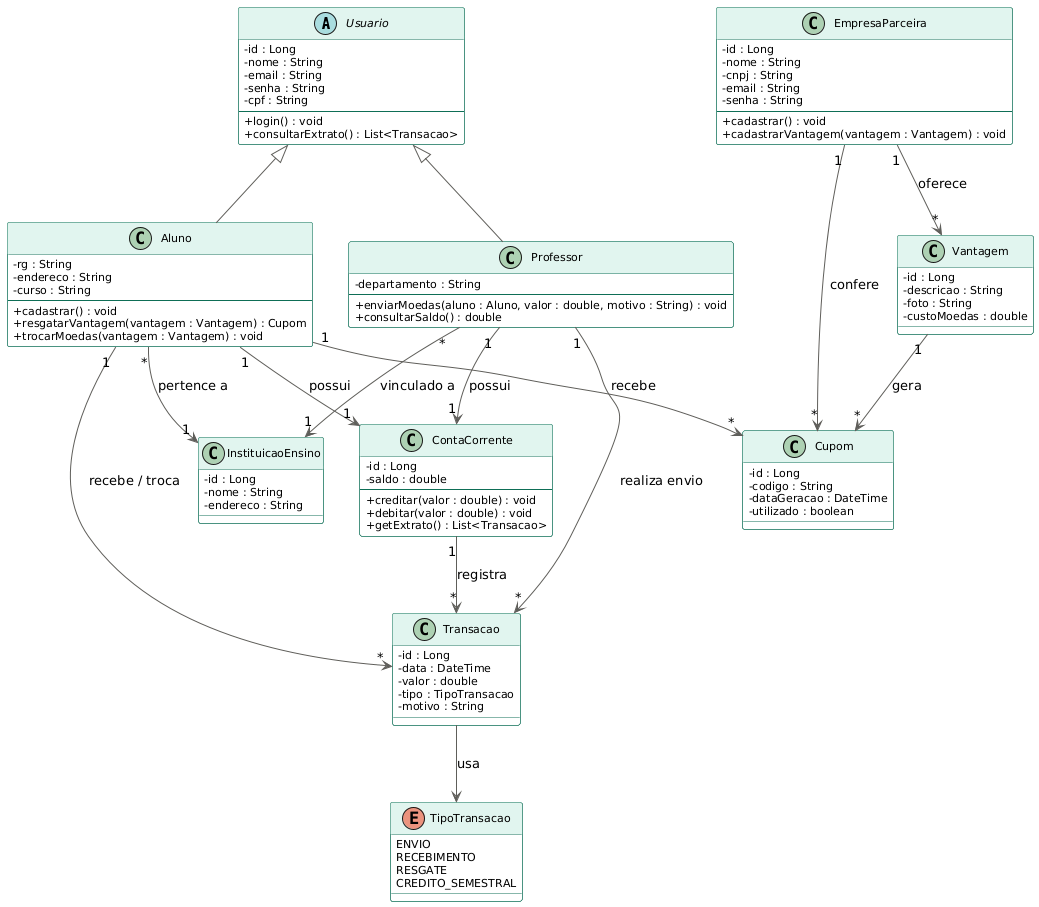

The diagram above was rendered by PlantUML. Its source (embedded in the PNG):
@startuml
skinparam classAttributeIconSize 0
skinparam class {
    BackgroundColor #FFFFFF
    BorderColor #0F6E56
    HeaderBackgroundColor #E1F5EE
    FontSize 13
    AttributeFontSize 11
}

skinparam ArrowColor #5F5E5A

' ==========================================
' CLASSES
' ==========================================

abstract class Usuario {
    - id : Long
    - nome : String
    - email : String
    - senha : String
    - cpf : String
    --
    + login() : void
    + consultarExtrato() : List<Transacao>
}

class Aluno {
    - rg : String
    - endereco : String
    - curso : String
    --
    + cadastrar() : void
    + resgatarVantagem(vantagem : Vantagem) : Cupom
    + trocarMoedas(vantagem : Vantagem) : void
}

class Professor {
    - departamento : String
    --
    + enviarMoedas(aluno : Aluno, valor : double, motivo : String) : void
    + consultarSaldo() : double
}

class InstituicaoEnsino {
    - id : Long
    - nome : String
    - endereco : String
}

class EmpresaParceira {
    - id : Long
    - nome : String
    - cnpj : String
    - email : String
    - senha : String
    --
    + cadastrar() : void
    + cadastrarVantagem(vantagem : Vantagem) : void
}

class Vantagem {
    - id : Long
    - descricao : String
    - foto : String
    - custoMoedas : double
}

class Transacao {
    - id : Long
    - data : DateTime
    - valor : double
    - tipo : TipoTransacao
    - motivo : String
}

enum TipoTransacao {
    ENVIO
    RECEBIMENTO
    RESGATE
    CREDITO_SEMESTRAL
}

class Cupom {
    - id : Long
    - codigo : String
    - dataGeracao : DateTime
    - utilizado : boolean
}

class ContaCorrente {
    - id : Long
    - saldo : double
    --
    + creditar(valor : double) : void
    + debitar(valor : double) : void
    + getExtrato() : List<Transacao>
}

' ==========================================
' RELACIONAMENTOS
' ==========================================

Usuario <|-- Aluno
Usuario <|-- Professor

Aluno "1" --> "1" ContaCorrente : possui
Aluno "*" --> "1" InstituicaoEnsino : pertence a

Professor "1" --> "1" ContaCorrente : possui
Professor "*" --> "1" InstituicaoEnsino : vinculado a

Professor "1" --> "*" Transacao : realiza envio
Aluno "1" --> "*" Transacao : recebe / troca
ContaCorrente "1" --> "*" Transacao : registra

EmpresaParceira "1" --> "*" Vantagem : oferece

Aluno "1" --> "*" Cupom : recebe
Vantagem "1" --> "*" Cupom : gera
EmpresaParceira "1" --> "*" Cupom : confere

Transacao --> TipoTransacao : usa
@enduml